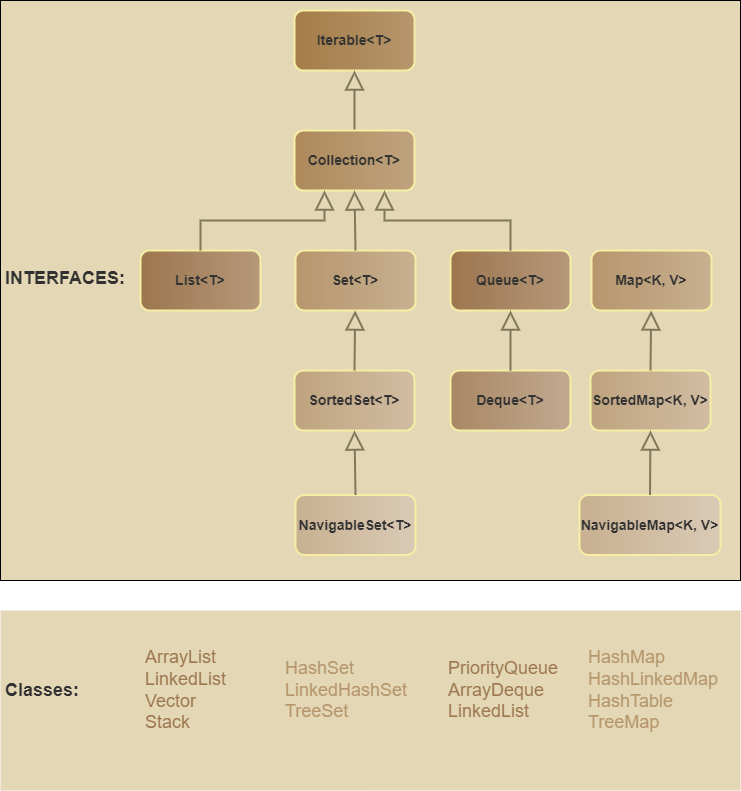

The diagram above was exported from draw.io. Its source (the exported page's mxGraphModel, read from the mxfile embedded in the PNG):
<mxGraphModel dx="1054" dy="602" grid="1" gridSize="10" guides="1" tooltips="1" connect="1" arrows="1" fold="1" page="1" pageScale="1" pageWidth="827" pageHeight="1169" math="0" shadow="0">
  <root>
    <mxCell id="0" />
    <mxCell id="1" parent="0" />
    <mxCell id="27" value="" style="rounded=0;whiteSpace=wrap;html=1;fillColor=#e3d7b6;" vertex="1" parent="1">
      <mxGeometry y="30" width="740" height="580" as="geometry" />
    </mxCell>
    <mxCell id="2" value="Iterable&amp;lt;T&amp;gt;" style="rounded=1;whiteSpace=wrap;html=1;fontStyle=1;fontColor=#323232;fontSize=14;fillColor=#a47c48;gradientColor=#b6966c;gradientDirection=east;strokeColor=#f6eea4;strokeWidth=2;" vertex="1" parent="1">
      <mxGeometry x="294" y="40" width="120" height="60" as="geometry" />
    </mxCell>
    <mxCell id="9" style="edgeStyle=none;html=1;endArrow=block;endFill=0;strokeWidth=2;endSize=15;startSize=6;targetPerimeterSpacing=0;rounded=0;strokeColor=#81775a;" edge="1" parent="1" source="8" target="2">
      <mxGeometry relative="1" as="geometry" />
    </mxCell>
    <mxCell id="8" value="Collection&amp;lt;T&amp;gt;" style="rounded=1;whiteSpace=wrap;html=1;fillColor=#ad895a;gradientColor=#bfa37e;fontColor=#323232;fontSize=14;fontStyle=1;gradientDirection=east;strokeColor=#f6eea4;strokeWidth=2;" vertex="1" parent="1">
      <mxGeometry x="294" y="160" width="120" height="60" as="geometry" />
    </mxCell>
    <mxCell id="10" value="List&amp;lt;T&amp;gt;" style="rounded=1;whiteSpace=wrap;html=1;fillColor=#9c764e;gradientColor=#b5987a;strokeWidth=2;gradientDirection=east;fontSize=14;fontStyle=1;fontColor=#323232;strokeColor=#f6eea4;" vertex="1" parent="1">
      <mxGeometry x="140" y="280" width="120" height="60" as="geometry" />
    </mxCell>
    <mxCell id="11" value="" style="edgeStyle=elbowEdgeStyle;elbow=vertical;endArrow=block;html=1;rounded=0;startSize=6;endSize=15;targetPerimeterSpacing=0;strokeWidth=2;exitX=0.5;exitY=0;exitDx=0;exitDy=0;endFill=0;entryX=0.25;entryY=1;entryDx=0;entryDy=0;strokeColor=#81775a;" edge="1" parent="1" source="10" target="8">
      <mxGeometry width="50" height="50" relative="1" as="geometry">
        <mxPoint x="510" y="340" as="sourcePoint" />
        <mxPoint x="560" y="290" as="targetPoint" />
      </mxGeometry>
    </mxCell>
    <mxCell id="12" value="Set&amp;lt;T&amp;gt;" style="rounded=1;whiteSpace=wrap;html=1;fillColor=#b6966c;gradientColor=#c8b091;gradientDirection=east;fontSize=14;fontColor=#323232;fontStyle=1;strokeWidth=2;strokeColor=#f6eea4;" vertex="1" parent="1">
      <mxGeometry x="295" y="280" width="120" height="60" as="geometry" />
    </mxCell>
    <mxCell id="13" style="edgeStyle=none;html=1;endArrow=block;endFill=0;strokeWidth=2;endSize=15;startSize=6;targetPerimeterSpacing=0;rounded=0;exitX=0.5;exitY=0;exitDx=0;exitDy=0;entryX=0.5;entryY=1;entryDx=0;entryDy=0;strokeColor=#81775a;" edge="1" parent="1" source="12" target="8">
      <mxGeometry relative="1" as="geometry">
        <mxPoint x="364" y="170" as="sourcePoint" />
        <mxPoint x="364" y="110" as="targetPoint" />
      </mxGeometry>
    </mxCell>
    <mxCell id="14" value="Queue&amp;lt;T&amp;gt;" style="rounded=1;whiteSpace=wrap;html=1;fontColor=#323232;fontSize=14;fontStyle=1;gradientColor=#b5987a;strokeColor=#f6eea4;strokeWidth=2;gradientDirection=east;fillColor=#9c764e;" vertex="1" parent="1">
      <mxGeometry x="450" y="280" width="120" height="60" as="geometry" />
    </mxCell>
    <mxCell id="15" value="" style="edgeStyle=elbowEdgeStyle;elbow=vertical;endArrow=block;html=1;rounded=0;startSize=6;endSize=15;targetPerimeterSpacing=0;strokeWidth=2;exitX=0.5;exitY=0;exitDx=0;exitDy=0;endFill=0;entryX=0.75;entryY=1;entryDx=0;entryDy=0;strokeColor=#81775a;" edge="1" parent="1" source="14" target="8">
      <mxGeometry width="50" height="50" relative="1" as="geometry">
        <mxPoint x="200" y="290" as="sourcePoint" />
        <mxPoint x="334" y="230" as="targetPoint" />
      </mxGeometry>
    </mxCell>
    <mxCell id="16" value="SortedSet&amp;lt;T&amp;gt;" style="rounded=1;whiteSpace=wrap;html=1;fillColor=#bfa37e;gradientColor=#d1bda3;gradientDirection=east;fontColor=#323232;fontSize=14;fontStyle=1;strokeColor=#f6eea4;strokeWidth=2;" vertex="1" parent="1">
      <mxGeometry x="294" y="400" width="120" height="60" as="geometry" />
    </mxCell>
    <mxCell id="17" style="edgeStyle=none;html=1;endArrow=block;endFill=0;strokeWidth=2;endSize=15;startSize=6;targetPerimeterSpacing=0;rounded=0;exitX=0.5;exitY=0;exitDx=0;exitDy=0;strokeColor=#81775a;" edge="1" parent="1" source="16" target="12">
      <mxGeometry relative="1" as="geometry">
        <mxPoint x="365" y="290" as="sourcePoint" />
        <mxPoint x="364" y="230" as="targetPoint" />
      </mxGeometry>
    </mxCell>
    <mxCell id="18" value="NavigableSet&amp;lt;T&amp;gt;" style="rounded=1;whiteSpace=wrap;html=1;fillColor=#c8b091;gradientColor=#dacab5;fontColor=#323232;fontSize=14;fontStyle=1;gradientDirection=east;strokeWidth=2;strokeColor=#f6eea4;" vertex="1" parent="1">
      <mxGeometry x="295" y="524.5" width="120" height="60" as="geometry" />
    </mxCell>
    <mxCell id="19" style="edgeStyle=none;html=1;endArrow=block;endFill=0;strokeWidth=2;endSize=15;startSize=6;targetPerimeterSpacing=0;rounded=0;exitX=0.5;exitY=0;exitDx=0;exitDy=0;entryX=0.5;entryY=1;entryDx=0;entryDy=0;strokeColor=#81775a;" edge="1" parent="1" source="18" target="16">
      <mxGeometry relative="1" as="geometry">
        <mxPoint x="364" y="410" as="sourcePoint" />
        <mxPoint x="364.66666666666674" y="350" as="targetPoint" />
      </mxGeometry>
    </mxCell>
    <mxCell id="20" value="Deque&amp;lt;T&amp;gt;" style="rounded=1;whiteSpace=wrap;html=1;fontColor=#323232;fontSize=14;fontStyle=1;gradientColor=#c1a990;gradientDirection=east;strokeColor=#f6eea4;strokeWidth=2;fillColor=#a88764;" vertex="1" parent="1">
      <mxGeometry x="450" y="400" width="120" height="60" as="geometry" />
    </mxCell>
    <mxCell id="21" style="edgeStyle=none;html=1;endArrow=block;endFill=0;strokeWidth=2;endSize=15;startSize=6;targetPerimeterSpacing=0;rounded=0;exitX=0.5;exitY=0;exitDx=0;exitDy=0;entryX=0.5;entryY=1;entryDx=0;entryDy=0;strokeColor=#81775a;" edge="1" parent="1" source="20" target="14">
      <mxGeometry relative="1" as="geometry">
        <mxPoint x="365" y="534.5" as="sourcePoint" />
        <mxPoint x="364" y="470" as="targetPoint" />
      </mxGeometry>
    </mxCell>
    <mxCell id="22" value="Map&amp;lt;K, V&amp;gt;" style="rounded=1;whiteSpace=wrap;html=1;fontColor=#323232;fontStyle=1;fontSize=14;gradientColor=#c8b091;strokeColor=#f6eea4;gradientDirection=east;strokeWidth=2;fillColor=#b6966c;" vertex="1" parent="1">
      <mxGeometry x="591" y="280" width="120" height="60" as="geometry" />
    </mxCell>
    <mxCell id="23" value="SortedMap&amp;lt;K, V&amp;gt;" style="rounded=1;whiteSpace=wrap;html=1;fontColor=#323232;fontSize=14;fontStyle=1;gradientColor=#d1bda3;gradientDirection=east;strokeColor=#f6eea4;strokeWidth=2;fillColor=#bfa37e;" vertex="1" parent="1">
      <mxGeometry x="590" y="400" width="120" height="60" as="geometry" />
    </mxCell>
    <mxCell id="24" style="edgeStyle=none;html=1;endArrow=block;endFill=0;strokeWidth=2;endSize=15;startSize=6;targetPerimeterSpacing=0;rounded=0;exitX=0.5;exitY=0;exitDx=0;exitDy=0;strokeColor=#81775a;" edge="1" parent="1" source="23" target="22">
      <mxGeometry relative="1" as="geometry">
        <mxPoint x="661" y="290" as="sourcePoint" />
        <mxPoint x="660" y="230" as="targetPoint" />
      </mxGeometry>
    </mxCell>
    <mxCell id="25" value="NavigableMap&amp;lt;K, V&amp;gt;" style="rounded=1;whiteSpace=wrap;html=1;fontColor=#323232;fontSize=14;fontStyle=1;gradientColor=#dacab5;gradientDirection=east;strokeColor=#f6eea4;strokeWidth=2;fillColor=#c8b091;" vertex="1" parent="1">
      <mxGeometry x="579" y="524.5" width="141" height="60" as="geometry" />
    </mxCell>
    <mxCell id="26" style="edgeStyle=none;html=1;endArrow=block;endFill=0;strokeWidth=2;endSize=15;startSize=6;targetPerimeterSpacing=0;rounded=0;exitX=0.5;exitY=0;exitDx=0;exitDy=0;entryX=0.5;entryY=1;entryDx=0;entryDy=0;strokeColor=#81775a;" edge="1" parent="1" source="25" target="23">
      <mxGeometry relative="1" as="geometry">
        <mxPoint x="660" y="410" as="sourcePoint" />
        <mxPoint x="660.6666666666667" y="350" as="targetPoint" />
      </mxGeometry>
    </mxCell>
    <mxCell id="28" value="&lt;h1 style=&quot;font-size: 18px;&quot;&gt;INTERFACES:&lt;/h1&gt;" style="text;html=1;strokeColor=none;fillColor=none;spacing=5;spacingTop=-20;whiteSpace=wrap;overflow=hidden;rounded=0;align=left;verticalAlign=middle;fontSize=18;fontColor=#323232;" vertex="1" parent="1">
      <mxGeometry y="258" width="190" height="120" as="geometry" />
    </mxCell>
    <mxCell id="30" value="" style="rounded=0;whiteSpace=wrap;html=1;strokeColor=none;fillColor=#E3D7B6;" vertex="1" parent="1">
      <mxGeometry y="640" width="740" height="180" as="geometry" />
    </mxCell>
    <mxCell id="29" value="&lt;h1 style=&quot;font-size: 18px&quot;&gt;Classes:&lt;/h1&gt;" style="text;html=1;strokeColor=none;fillColor=none;spacing=5;spacingTop=-20;whiteSpace=wrap;overflow=hidden;rounded=0;align=left;verticalAlign=middle;fontSize=18;fontColor=#323232;" vertex="1" parent="1">
      <mxGeometry y="640" width="120" height="180" as="geometry" />
    </mxCell>
    <mxCell id="31" value="&lt;h1 style=&quot;font-size: 18px&quot;&gt;&lt;span style=&quot;font-weight: normal&quot;&gt;ArrayList&lt;br&gt;LinkedList&lt;br&gt;Vector&lt;br&gt;Stack&lt;/span&gt;&lt;br&gt;&lt;/h1&gt;" style="text;html=1;strokeColor=none;fillColor=none;spacing=5;spacingTop=-20;whiteSpace=wrap;overflow=hidden;rounded=0;align=left;verticalAlign=middle;fontSize=18;fontColor=#9C764E;" vertex="1" parent="1">
      <mxGeometry x="140" y="640" width="120" height="180" as="geometry" />
    </mxCell>
    <mxCell id="32" value="&lt;h1 style=&quot;font-size: 18px&quot;&gt;&lt;span style=&quot;font-weight: normal&quot;&gt;HashSet&lt;br&gt;LinkedHashSet&lt;br&gt;TreeSet&lt;/span&gt;&lt;br&gt;&lt;/h1&gt;" style="text;html=1;strokeColor=none;fillColor=none;spacing=5;spacingTop=-20;whiteSpace=wrap;overflow=hidden;rounded=0;align=left;verticalAlign=middle;fontSize=18;fontColor=#B6966C;" vertex="1" parent="1">
      <mxGeometry x="280" y="640" width="135" height="180" as="geometry" />
    </mxCell>
    <mxCell id="33" value="&lt;h1 style=&quot;font-size: 18px&quot;&gt;&lt;span style=&quot;font-weight: normal&quot;&gt;PriorityQueue&lt;br&gt;ArrayDeque&lt;br&gt;LinkedList&lt;/span&gt;&lt;br&gt;&lt;/h1&gt;" style="text;html=1;strokeColor=none;fillColor=none;spacing=5;spacingTop=-20;whiteSpace=wrap;overflow=hidden;rounded=0;align=left;verticalAlign=middle;fontSize=18;fontColor=#9C764E;" vertex="1" parent="1">
      <mxGeometry x="442.5" y="640" width="135" height="180" as="geometry" />
    </mxCell>
    <mxCell id="34" value="&lt;h1 style=&quot;font-size: 18px&quot;&gt;&lt;span style=&quot;font-weight: normal&quot;&gt;HashMap&lt;br&gt;HashLinkedMap&lt;br&gt;HashTable&lt;br&gt;TreeMap&lt;/span&gt;&lt;br&gt;&lt;/h1&gt;" style="text;html=1;strokeColor=none;fillColor=none;spacing=5;spacingTop=-20;whiteSpace=wrap;overflow=hidden;rounded=0;align=left;verticalAlign=middle;fontSize=18;fontColor=#B6966C;" vertex="1" parent="1">
      <mxGeometry x="582.5" y="640" width="147.5" height="180" as="geometry" />
    </mxCell>
  </root>
</mxGraphModel>